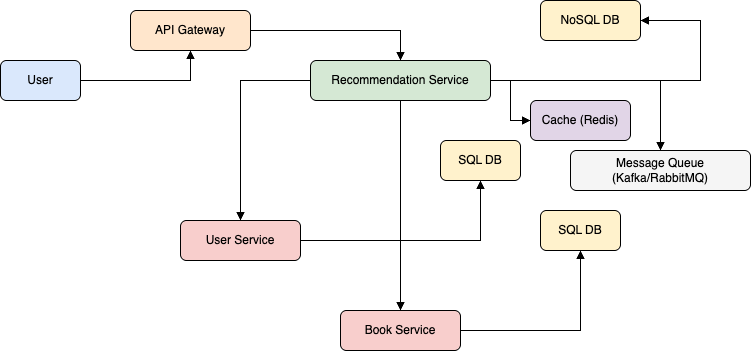

The diagram above was exported from draw.io. Its source (the exported page's mxGraphModel, read from the mxfile embedded in the PNG):
<mxGraphModel dx="1237" dy="697" grid="1" gridSize="10" guides="1" tooltips="1" connect="1" arrows="1" fold="1" page="1" pageScale="1" pageWidth="827" pageHeight="1169" math="0" shadow="0">
  <root>
    <mxCell id="0" />
    <mxCell id="1" parent="0" />
    <mxCell id="2" value="User" style="rounded=1;whiteSpace=wrap;html=1;fillColor=#dae8fc;" parent="1" vertex="1">
      <mxGeometry x="60" y="120" width="80" height="40" as="geometry" />
    </mxCell>
    <mxCell id="3" value="API Gateway" style="rounded=1;whiteSpace=wrap;html=1;fillColor=#ffe6cc;" parent="1" vertex="1">
      <mxGeometry x="190" y="70" width="120" height="40" as="geometry" />
    </mxCell>
    <mxCell id="4" value="Recommendation Service" style="rounded=1;whiteSpace=wrap;html=1;fillColor=#d5e8d4;" parent="1" vertex="1">
      <mxGeometry x="370" y="120" width="180" height="40" as="geometry" />
    </mxCell>
    <mxCell id="5" value="NoSQL DB" style="rounded=1;whiteSpace=wrap;html=1;fillColor=#fff2cc;" parent="1" vertex="1">
      <mxGeometry x="600" y="60" width="100" height="40" as="geometry" />
    </mxCell>
    <mxCell id="6" value="Cache (Redis)" style="rounded=1;whiteSpace=wrap;html=1;fillColor=#e1d5e7;" parent="1" vertex="1">
      <mxGeometry x="590" y="160" width="100" height="40" as="geometry" />
    </mxCell>
    <mxCell id="7" value="User Service" style="rounded=1;whiteSpace=wrap;html=1;fillColor=#f8cecc;" parent="1" vertex="1">
      <mxGeometry x="240" y="280" width="120" height="40" as="geometry" />
    </mxCell>
    <mxCell id="8" value="Book Service" style="rounded=1;whiteSpace=wrap;html=1;fillColor=#f8cecc;" parent="1" vertex="1">
      <mxGeometry x="400" y="370" width="120" height="40" as="geometry" />
    </mxCell>
    <mxCell id="9" value="SQL DB" style="rounded=1;whiteSpace=wrap;html=1;fillColor=#fff2cc;" parent="1" vertex="1">
      <mxGeometry x="500" y="200" width="80" height="40" as="geometry" />
    </mxCell>
    <mxCell id="10" value="SQL DB" style="rounded=1;whiteSpace=wrap;html=1;fillColor=#fff2cc;" parent="1" vertex="1">
      <mxGeometry x="600" y="270" width="80" height="40" as="geometry" />
    </mxCell>
    <mxCell id="11" value="Message Queue (Kafka/RabbitMQ)" style="rounded=1;whiteSpace=wrap;html=1;fillColor=#f5f5f5;" parent="1" vertex="1">
      <mxGeometry x="630" y="210" width="180" height="40" as="geometry" />
    </mxCell>
    <mxCell id="12" style="edgeStyle=orthogonalEdgeStyle;rounded=0;orthogonalLoop=1;jettySize=auto;html=1;endArrow=block;endFill=1;" parent="1" source="2" target="3" edge="1">
      <mxGeometry relative="1" as="geometry" />
    </mxCell>
    <mxCell id="13" style="edgeStyle=orthogonalEdgeStyle;rounded=0;orthogonalLoop=1;jettySize=auto;html=1;endArrow=block;endFill=1;" parent="1" source="3" target="4" edge="1">
      <mxGeometry relative="1" as="geometry" />
    </mxCell>
    <mxCell id="14" style="edgeStyle=orthogonalEdgeStyle;rounded=0;orthogonalLoop=1;jettySize=auto;html=1;endArrow=block;endFill=1;entryX=1;entryY=0.5;entryDx=0;entryDy=0;" parent="1" target="5" edge="1">
      <mxGeometry relative="1" as="geometry">
        <mxPoint x="590" y="140" as="sourcePoint" />
        <mxPoint x="740" y="80" as="targetPoint" />
        <Array as="points">
          <mxPoint x="760" y="140" />
          <mxPoint x="760" y="80" />
        </Array>
      </mxGeometry>
    </mxCell>
    <mxCell id="15" style="edgeStyle=orthogonalEdgeStyle;rounded=0;orthogonalLoop=1;jettySize=auto;html=1;endArrow=block;endFill=1;" parent="1" source="4" target="6" edge="1">
      <mxGeometry relative="1" as="geometry" />
    </mxCell>
    <mxCell id="16" style="edgeStyle=orthogonalEdgeStyle;rounded=0;orthogonalLoop=1;jettySize=auto;html=1;endArrow=block;endFill=1;" parent="1" source="4" target="7" edge="1">
      <mxGeometry relative="1" as="geometry" />
    </mxCell>
    <mxCell id="17" style="edgeStyle=orthogonalEdgeStyle;rounded=0;orthogonalLoop=1;jettySize=auto;html=1;endArrow=block;endFill=1;" parent="1" source="4" target="8" edge="1">
      <mxGeometry relative="1" as="geometry" />
    </mxCell>
    <mxCell id="18" style="edgeStyle=orthogonalEdgeStyle;rounded=0;orthogonalLoop=1;jettySize=auto;html=1;endArrow=block;endFill=1;" parent="1" source="7" target="9" edge="1">
      <mxGeometry relative="1" as="geometry" />
    </mxCell>
    <mxCell id="19" style="edgeStyle=orthogonalEdgeStyle;rounded=0;orthogonalLoop=1;jettySize=auto;html=1;endArrow=block;endFill=1;" parent="1" source="8" target="10" edge="1">
      <mxGeometry relative="1" as="geometry" />
    </mxCell>
    <mxCell id="20" style="edgeStyle=orthogonalEdgeStyle;rounded=0;orthogonalLoop=1;jettySize=auto;html=1;endArrow=block;endFill=1;" parent="1" source="4" target="11" edge="1">
      <mxGeometry relative="1" as="geometry" />
    </mxCell>
  </root>
</mxGraphModel>